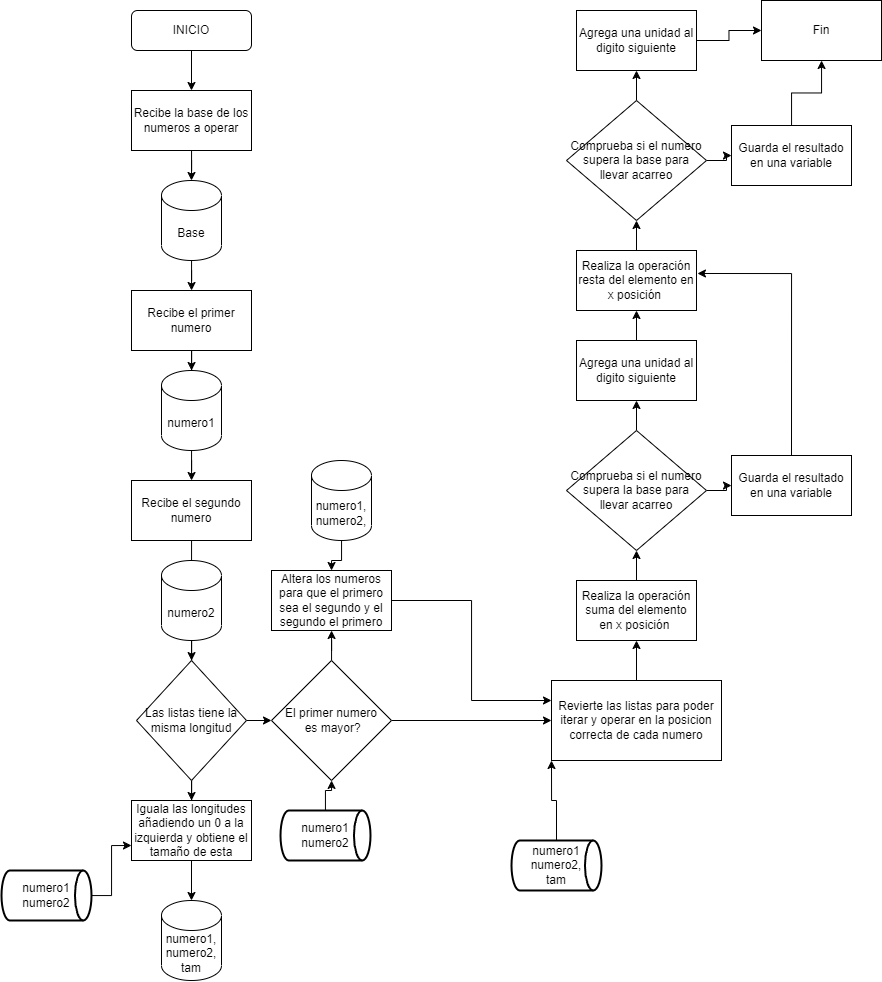

The diagram above was exported from draw.io. Its source (the exported page's mxGraphModel, read from the mxfile embedded in the PNG):
<mxGraphModel dx="2219" dy="892" grid="1" gridSize="10" guides="1" tooltips="1" connect="1" arrows="1" fold="1" page="1" pageScale="1" pageWidth="827" pageHeight="1169" math="0" shadow="0">
  <root>
    <mxCell id="WIyWlLk6GJQsqaUBKTNV-0" />
    <mxCell id="WIyWlLk6GJQsqaUBKTNV-1" parent="WIyWlLk6GJQsqaUBKTNV-0" />
    <mxCell id="sAKck3tXq9poaUU0fLf5-13" style="edgeStyle=orthogonalEdgeStyle;rounded=0;orthogonalLoop=1;jettySize=auto;html=1;" edge="1" parent="WIyWlLk6GJQsqaUBKTNV-1" source="WIyWlLk6GJQsqaUBKTNV-3" target="sAKck3tXq9poaUU0fLf5-0">
      <mxGeometry relative="1" as="geometry" />
    </mxCell>
    <mxCell id="WIyWlLk6GJQsqaUBKTNV-3" value="INICIO" style="rounded=1;whiteSpace=wrap;html=1;fontSize=12;glass=0;strokeWidth=1;shadow=0;" parent="WIyWlLk6GJQsqaUBKTNV-1" vertex="1">
      <mxGeometry x="160" y="80" width="120" height="40" as="geometry" />
    </mxCell>
    <mxCell id="sAKck3tXq9poaUU0fLf5-14" style="edgeStyle=orthogonalEdgeStyle;rounded=0;orthogonalLoop=1;jettySize=auto;html=1;entryX=0.5;entryY=0;entryDx=0;entryDy=0;entryPerimeter=0;" edge="1" parent="WIyWlLk6GJQsqaUBKTNV-1" source="sAKck3tXq9poaUU0fLf5-0" target="sAKck3tXq9poaUU0fLf5-1">
      <mxGeometry relative="1" as="geometry" />
    </mxCell>
    <mxCell id="sAKck3tXq9poaUU0fLf5-0" value="Recibe la base de los numeros a operar" style="rounded=0;whiteSpace=wrap;html=1;" vertex="1" parent="WIyWlLk6GJQsqaUBKTNV-1">
      <mxGeometry x="160" y="160" width="120" height="60" as="geometry" />
    </mxCell>
    <mxCell id="sAKck3tXq9poaUU0fLf5-15" style="edgeStyle=orthogonalEdgeStyle;rounded=0;orthogonalLoop=1;jettySize=auto;html=1;" edge="1" parent="WIyWlLk6GJQsqaUBKTNV-1" source="sAKck3tXq9poaUU0fLf5-1" target="sAKck3tXq9poaUU0fLf5-2">
      <mxGeometry relative="1" as="geometry" />
    </mxCell>
    <mxCell id="sAKck3tXq9poaUU0fLf5-1" value="Base" style="shape=cylinder3;whiteSpace=wrap;html=1;boundedLbl=1;backgroundOutline=1;size=15;" vertex="1" parent="WIyWlLk6GJQsqaUBKTNV-1">
      <mxGeometry x="190" y="250" width="60" height="80" as="geometry" />
    </mxCell>
    <mxCell id="sAKck3tXq9poaUU0fLf5-16" style="edgeStyle=orthogonalEdgeStyle;rounded=0;orthogonalLoop=1;jettySize=auto;html=1;" edge="1" parent="WIyWlLk6GJQsqaUBKTNV-1" source="sAKck3tXq9poaUU0fLf5-2" target="sAKck3tXq9poaUU0fLf5-3">
      <mxGeometry relative="1" as="geometry" />
    </mxCell>
    <mxCell id="sAKck3tXq9poaUU0fLf5-2" value="Recibe el primer numero" style="rounded=0;whiteSpace=wrap;html=1;" vertex="1" parent="WIyWlLk6GJQsqaUBKTNV-1">
      <mxGeometry x="160" y="360" width="120" height="60" as="geometry" />
    </mxCell>
    <mxCell id="sAKck3tXq9poaUU0fLf5-17" style="edgeStyle=orthogonalEdgeStyle;rounded=0;orthogonalLoop=1;jettySize=auto;html=1;" edge="1" parent="WIyWlLk6GJQsqaUBKTNV-1" source="sAKck3tXq9poaUU0fLf5-3" target="sAKck3tXq9poaUU0fLf5-4">
      <mxGeometry relative="1" as="geometry" />
    </mxCell>
    <mxCell id="sAKck3tXq9poaUU0fLf5-3" value="numero1" style="shape=cylinder3;whiteSpace=wrap;html=1;boundedLbl=1;backgroundOutline=1;size=15;" vertex="1" parent="WIyWlLk6GJQsqaUBKTNV-1">
      <mxGeometry x="190" y="440" width="60" height="80" as="geometry" />
    </mxCell>
    <mxCell id="sAKck3tXq9poaUU0fLf5-18" style="edgeStyle=orthogonalEdgeStyle;rounded=0;orthogonalLoop=1;jettySize=auto;html=1;entryX=0.483;entryY=0.375;entryDx=0;entryDy=0;entryPerimeter=0;" edge="1" parent="WIyWlLk6GJQsqaUBKTNV-1" source="sAKck3tXq9poaUU0fLf5-4" target="sAKck3tXq9poaUU0fLf5-5">
      <mxGeometry relative="1" as="geometry" />
    </mxCell>
    <mxCell id="sAKck3tXq9poaUU0fLf5-4" value="Recibe el segundo numero" style="rounded=0;whiteSpace=wrap;html=1;" vertex="1" parent="WIyWlLk6GJQsqaUBKTNV-1">
      <mxGeometry x="160" y="550" width="120" height="60" as="geometry" />
    </mxCell>
    <mxCell id="sAKck3tXq9poaUU0fLf5-19" style="edgeStyle=orthogonalEdgeStyle;rounded=0;orthogonalLoop=1;jettySize=auto;html=1;" edge="1" parent="WIyWlLk6GJQsqaUBKTNV-1" source="sAKck3tXq9poaUU0fLf5-5" target="sAKck3tXq9poaUU0fLf5-6">
      <mxGeometry relative="1" as="geometry" />
    </mxCell>
    <mxCell id="sAKck3tXq9poaUU0fLf5-5" value="numero2" style="shape=cylinder3;whiteSpace=wrap;html=1;boundedLbl=1;backgroundOutline=1;size=15;" vertex="1" parent="WIyWlLk6GJQsqaUBKTNV-1">
      <mxGeometry x="190" y="630" width="60" height="80" as="geometry" />
    </mxCell>
    <mxCell id="sAKck3tXq9poaUU0fLf5-20" style="edgeStyle=orthogonalEdgeStyle;rounded=0;orthogonalLoop=1;jettySize=auto;html=1;" edge="1" parent="WIyWlLk6GJQsqaUBKTNV-1" source="sAKck3tXq9poaUU0fLf5-6" target="sAKck3tXq9poaUU0fLf5-8">
      <mxGeometry relative="1" as="geometry" />
    </mxCell>
    <mxCell id="sAKck3tXq9poaUU0fLf5-57" style="edgeStyle=orthogonalEdgeStyle;rounded=0;orthogonalLoop=1;jettySize=auto;html=1;entryX=0;entryY=0.5;entryDx=0;entryDy=0;" edge="1" parent="WIyWlLk6GJQsqaUBKTNV-1" source="sAKck3tXq9poaUU0fLf5-6" target="sAKck3tXq9poaUU0fLf5-48">
      <mxGeometry relative="1" as="geometry" />
    </mxCell>
    <mxCell id="sAKck3tXq9poaUU0fLf5-6" value="Las listas tiene la misma longitud" style="rhombus;whiteSpace=wrap;html=1;" vertex="1" parent="WIyWlLk6GJQsqaUBKTNV-1">
      <mxGeometry x="165" y="730" width="110" height="120" as="geometry" />
    </mxCell>
    <mxCell id="sAKck3tXq9poaUU0fLf5-12" style="edgeStyle=orthogonalEdgeStyle;rounded=0;orthogonalLoop=1;jettySize=auto;html=1;entryX=0.5;entryY=0;entryDx=0;entryDy=0;entryPerimeter=0;strokeColor=default;" edge="1" parent="WIyWlLk6GJQsqaUBKTNV-1" source="sAKck3tXq9poaUU0fLf5-8" target="sAKck3tXq9poaUU0fLf5-11">
      <mxGeometry relative="1" as="geometry" />
    </mxCell>
    <mxCell id="sAKck3tXq9poaUU0fLf5-8" value="Iguala las longitudes añadiendo un 0 a la izquierda y obtiene el tamaño de esta" style="rounded=0;whiteSpace=wrap;html=1;" vertex="1" parent="WIyWlLk6GJQsqaUBKTNV-1">
      <mxGeometry x="160" y="870" width="120" height="60" as="geometry" />
    </mxCell>
    <mxCell id="sAKck3tXq9poaUU0fLf5-10" style="edgeStyle=orthogonalEdgeStyle;rounded=0;orthogonalLoop=1;jettySize=auto;html=1;entryX=0;entryY=0.75;entryDx=0;entryDy=0;" edge="1" parent="WIyWlLk6GJQsqaUBKTNV-1" source="sAKck3tXq9poaUU0fLf5-9" target="sAKck3tXq9poaUU0fLf5-8">
      <mxGeometry relative="1" as="geometry" />
    </mxCell>
    <mxCell id="sAKck3tXq9poaUU0fLf5-9" value="numero1&lt;br&gt;numero2" style="strokeWidth=2;html=1;shape=mxgraph.flowchart.direct_data;whiteSpace=wrap;" vertex="1" parent="WIyWlLk6GJQsqaUBKTNV-1">
      <mxGeometry x="30" y="940" width="90" height="50" as="geometry" />
    </mxCell>
    <mxCell id="sAKck3tXq9poaUU0fLf5-11" value="numero1,&lt;br&gt;numero2,&lt;br&gt;tam" style="shape=cylinder3;whiteSpace=wrap;html=1;boundedLbl=1;backgroundOutline=1;size=15;" vertex="1" parent="WIyWlLk6GJQsqaUBKTNV-1">
      <mxGeometry x="190" y="970" width="60" height="80" as="geometry" />
    </mxCell>
    <mxCell id="sAKck3tXq9poaUU0fLf5-27" style="edgeStyle=orthogonalEdgeStyle;rounded=0;orthogonalLoop=1;jettySize=auto;html=1;" edge="1" parent="WIyWlLk6GJQsqaUBKTNV-1" source="sAKck3tXq9poaUU0fLf5-22" target="sAKck3tXq9poaUU0fLf5-26">
      <mxGeometry relative="1" as="geometry" />
    </mxCell>
    <mxCell id="sAKck3tXq9poaUU0fLf5-22" value="Revierte las listas para poder iterar y operar en la posicion correcta de cada numero" style="rounded=0;whiteSpace=wrap;html=1;" vertex="1" parent="WIyWlLk6GJQsqaUBKTNV-1">
      <mxGeometry x="580" y="750" width="170" height="80" as="geometry" />
    </mxCell>
    <mxCell id="sAKck3tXq9poaUU0fLf5-25" style="edgeStyle=orthogonalEdgeStyle;rounded=0;orthogonalLoop=1;jettySize=auto;html=1;entryX=0;entryY=1;entryDx=0;entryDy=0;" edge="1" parent="WIyWlLk6GJQsqaUBKTNV-1" source="sAKck3tXq9poaUU0fLf5-24" target="sAKck3tXq9poaUU0fLf5-22">
      <mxGeometry relative="1" as="geometry" />
    </mxCell>
    <mxCell id="sAKck3tXq9poaUU0fLf5-24" value="numero1&lt;br&gt;numero2,&lt;br&gt;tam" style="strokeWidth=2;html=1;shape=mxgraph.flowchart.direct_data;whiteSpace=wrap;" vertex="1" parent="WIyWlLk6GJQsqaUBKTNV-1">
      <mxGeometry x="540" y="910" width="90" height="50" as="geometry" />
    </mxCell>
    <mxCell id="sAKck3tXq9poaUU0fLf5-29" style="edgeStyle=orthogonalEdgeStyle;rounded=0;orthogonalLoop=1;jettySize=auto;html=1;" edge="1" parent="WIyWlLk6GJQsqaUBKTNV-1" source="sAKck3tXq9poaUU0fLf5-26" target="sAKck3tXq9poaUU0fLf5-31">
      <mxGeometry relative="1" as="geometry">
        <mxPoint x="665" y="615" as="targetPoint" />
      </mxGeometry>
    </mxCell>
    <mxCell id="sAKck3tXq9poaUU0fLf5-26" value="Realiza la operación suma del elemento en x posición&amp;nbsp;" style="rounded=0;whiteSpace=wrap;html=1;" vertex="1" parent="WIyWlLk6GJQsqaUBKTNV-1">
      <mxGeometry x="605" y="650" width="120" height="60" as="geometry" />
    </mxCell>
    <mxCell id="sAKck3tXq9poaUU0fLf5-34" style="edgeStyle=orthogonalEdgeStyle;rounded=0;orthogonalLoop=1;jettySize=auto;html=1;" edge="1" parent="WIyWlLk6GJQsqaUBKTNV-1" source="sAKck3tXq9poaUU0fLf5-31" target="sAKck3tXq9poaUU0fLf5-33">
      <mxGeometry relative="1" as="geometry" />
    </mxCell>
    <mxCell id="sAKck3tXq9poaUU0fLf5-35" style="edgeStyle=orthogonalEdgeStyle;rounded=0;orthogonalLoop=1;jettySize=auto;html=1;" edge="1" parent="WIyWlLk6GJQsqaUBKTNV-1" source="sAKck3tXq9poaUU0fLf5-31" target="sAKck3tXq9poaUU0fLf5-32">
      <mxGeometry relative="1" as="geometry" />
    </mxCell>
    <mxCell id="sAKck3tXq9poaUU0fLf5-31" value="Comprueba si el numero supera la base para llevar acarreo" style="rhombus;whiteSpace=wrap;html=1;" vertex="1" parent="WIyWlLk6GJQsqaUBKTNV-1">
      <mxGeometry x="595" y="500" width="140" height="120" as="geometry" />
    </mxCell>
    <mxCell id="sAKck3tXq9poaUU0fLf5-44" style="edgeStyle=orthogonalEdgeStyle;rounded=0;orthogonalLoop=1;jettySize=auto;html=1;" edge="1" parent="WIyWlLk6GJQsqaUBKTNV-1" source="sAKck3tXq9poaUU0fLf5-32" target="sAKck3tXq9poaUU0fLf5-37">
      <mxGeometry relative="1" as="geometry" />
    </mxCell>
    <mxCell id="sAKck3tXq9poaUU0fLf5-32" value="Agrega una unidad al digito siguiente" style="rounded=0;whiteSpace=wrap;html=1;" vertex="1" parent="WIyWlLk6GJQsqaUBKTNV-1">
      <mxGeometry x="605" y="410" width="120" height="60" as="geometry" />
    </mxCell>
    <mxCell id="sAKck3tXq9poaUU0fLf5-43" style="edgeStyle=orthogonalEdgeStyle;rounded=0;orthogonalLoop=1;jettySize=auto;html=1;entryX=1.008;entryY=0.383;entryDx=0;entryDy=0;entryPerimeter=0;exitX=0.5;exitY=0;exitDx=0;exitDy=0;" edge="1" parent="WIyWlLk6GJQsqaUBKTNV-1" source="sAKck3tXq9poaUU0fLf5-33" target="sAKck3tXq9poaUU0fLf5-37">
      <mxGeometry relative="1" as="geometry" />
    </mxCell>
    <mxCell id="sAKck3tXq9poaUU0fLf5-33" value="Guarda el resultado en una variable" style="rounded=0;whiteSpace=wrap;html=1;" vertex="1" parent="WIyWlLk6GJQsqaUBKTNV-1">
      <mxGeometry x="760" y="525" width="120" height="60" as="geometry" />
    </mxCell>
    <mxCell id="sAKck3tXq9poaUU0fLf5-36" style="edgeStyle=orthogonalEdgeStyle;rounded=0;orthogonalLoop=1;jettySize=auto;html=1;" edge="1" parent="WIyWlLk6GJQsqaUBKTNV-1" source="sAKck3tXq9poaUU0fLf5-37" target="sAKck3tXq9poaUU0fLf5-40">
      <mxGeometry relative="1" as="geometry">
        <mxPoint x="665" y="285" as="targetPoint" />
      </mxGeometry>
    </mxCell>
    <mxCell id="sAKck3tXq9poaUU0fLf5-37" value="Realiza la operación resta del elemento en x posición&amp;nbsp;" style="rounded=0;whiteSpace=wrap;html=1;" vertex="1" parent="WIyWlLk6GJQsqaUBKTNV-1">
      <mxGeometry x="605" y="320" width="120" height="60" as="geometry" />
    </mxCell>
    <mxCell id="sAKck3tXq9poaUU0fLf5-38" style="edgeStyle=orthogonalEdgeStyle;rounded=0;orthogonalLoop=1;jettySize=auto;html=1;" edge="1" parent="WIyWlLk6GJQsqaUBKTNV-1" source="sAKck3tXq9poaUU0fLf5-40" target="sAKck3tXq9poaUU0fLf5-42">
      <mxGeometry relative="1" as="geometry" />
    </mxCell>
    <mxCell id="sAKck3tXq9poaUU0fLf5-39" style="edgeStyle=orthogonalEdgeStyle;rounded=0;orthogonalLoop=1;jettySize=auto;html=1;" edge="1" parent="WIyWlLk6GJQsqaUBKTNV-1" source="sAKck3tXq9poaUU0fLf5-40" target="sAKck3tXq9poaUU0fLf5-41">
      <mxGeometry relative="1" as="geometry" />
    </mxCell>
    <mxCell id="sAKck3tXq9poaUU0fLf5-40" value="Comprueba si el numero supera la base para llevar acarreo" style="rhombus;whiteSpace=wrap;html=1;" vertex="1" parent="WIyWlLk6GJQsqaUBKTNV-1">
      <mxGeometry x="595" y="170" width="140" height="120" as="geometry" />
    </mxCell>
    <mxCell id="sAKck3tXq9poaUU0fLf5-47" style="edgeStyle=orthogonalEdgeStyle;rounded=0;orthogonalLoop=1;jettySize=auto;html=1;" edge="1" parent="WIyWlLk6GJQsqaUBKTNV-1" source="sAKck3tXq9poaUU0fLf5-41" target="sAKck3tXq9poaUU0fLf5-45">
      <mxGeometry relative="1" as="geometry" />
    </mxCell>
    <mxCell id="sAKck3tXq9poaUU0fLf5-41" value="Agrega una unidad al digito siguiente" style="rounded=0;whiteSpace=wrap;html=1;" vertex="1" parent="WIyWlLk6GJQsqaUBKTNV-1">
      <mxGeometry x="605" y="80" width="120" height="60" as="geometry" />
    </mxCell>
    <mxCell id="sAKck3tXq9poaUU0fLf5-46" style="edgeStyle=orthogonalEdgeStyle;rounded=0;orthogonalLoop=1;jettySize=auto;html=1;" edge="1" parent="WIyWlLk6GJQsqaUBKTNV-1" source="sAKck3tXq9poaUU0fLf5-42" target="sAKck3tXq9poaUU0fLf5-45">
      <mxGeometry relative="1" as="geometry" />
    </mxCell>
    <mxCell id="sAKck3tXq9poaUU0fLf5-42" value="Guarda el resultado en una variable" style="rounded=0;whiteSpace=wrap;html=1;" vertex="1" parent="WIyWlLk6GJQsqaUBKTNV-1">
      <mxGeometry x="760" y="195" width="120" height="60" as="geometry" />
    </mxCell>
    <mxCell id="sAKck3tXq9poaUU0fLf5-45" value="Fin" style="rounded=0;whiteSpace=wrap;html=1;" vertex="1" parent="WIyWlLk6GJQsqaUBKTNV-1">
      <mxGeometry x="790" y="70" width="120" height="60" as="geometry" />
    </mxCell>
    <mxCell id="sAKck3tXq9poaUU0fLf5-54" style="edgeStyle=orthogonalEdgeStyle;rounded=0;orthogonalLoop=1;jettySize=auto;html=1;" edge="1" parent="WIyWlLk6GJQsqaUBKTNV-1" source="sAKck3tXq9poaUU0fLf5-48" target="sAKck3tXq9poaUU0fLf5-53">
      <mxGeometry relative="1" as="geometry" />
    </mxCell>
    <mxCell id="sAKck3tXq9poaUU0fLf5-56" style="edgeStyle=orthogonalEdgeStyle;rounded=0;orthogonalLoop=1;jettySize=auto;html=1;" edge="1" parent="WIyWlLk6GJQsqaUBKTNV-1" source="sAKck3tXq9poaUU0fLf5-48" target="sAKck3tXq9poaUU0fLf5-22">
      <mxGeometry relative="1" as="geometry" />
    </mxCell>
    <mxCell id="sAKck3tXq9poaUU0fLf5-48" value="El primer numero&lt;br&gt;&amp;nbsp;es mayor?" style="rhombus;whiteSpace=wrap;html=1;" vertex="1" parent="WIyWlLk6GJQsqaUBKTNV-1">
      <mxGeometry x="300" y="730" width="120" height="120" as="geometry" />
    </mxCell>
    <mxCell id="sAKck3tXq9poaUU0fLf5-51" style="edgeStyle=orthogonalEdgeStyle;rounded=0;orthogonalLoop=1;jettySize=auto;html=1;" edge="1" parent="WIyWlLk6GJQsqaUBKTNV-1" source="sAKck3tXq9poaUU0fLf5-49" target="sAKck3tXq9poaUU0fLf5-48">
      <mxGeometry relative="1" as="geometry" />
    </mxCell>
    <mxCell id="sAKck3tXq9poaUU0fLf5-49" value="numero1&lt;br&gt;numero2" style="strokeWidth=2;html=1;shape=mxgraph.flowchart.direct_data;whiteSpace=wrap;" vertex="1" parent="WIyWlLk6GJQsqaUBKTNV-1">
      <mxGeometry x="309" y="880" width="90" height="50" as="geometry" />
    </mxCell>
    <mxCell id="sAKck3tXq9poaUU0fLf5-58" style="edgeStyle=orthogonalEdgeStyle;rounded=0;orthogonalLoop=1;jettySize=auto;html=1;" edge="1" parent="WIyWlLk6GJQsqaUBKTNV-1" source="sAKck3tXq9poaUU0fLf5-50" target="sAKck3tXq9poaUU0fLf5-53">
      <mxGeometry relative="1" as="geometry" />
    </mxCell>
    <mxCell id="sAKck3tXq9poaUU0fLf5-50" value="numero1,&lt;br&gt;numero2," style="shape=cylinder3;whiteSpace=wrap;html=1;boundedLbl=1;backgroundOutline=1;size=15;" vertex="1" parent="WIyWlLk6GJQsqaUBKTNV-1">
      <mxGeometry x="340" y="530" width="60" height="80" as="geometry" />
    </mxCell>
    <mxCell id="sAKck3tXq9poaUU0fLf5-55" style="edgeStyle=orthogonalEdgeStyle;rounded=0;orthogonalLoop=1;jettySize=auto;html=1;entryX=0;entryY=0.25;entryDx=0;entryDy=0;" edge="1" parent="WIyWlLk6GJQsqaUBKTNV-1" source="sAKck3tXq9poaUU0fLf5-53" target="sAKck3tXq9poaUU0fLf5-22">
      <mxGeometry relative="1" as="geometry" />
    </mxCell>
    <mxCell id="sAKck3tXq9poaUU0fLf5-53" value="Altera los numeros para que el primero sea el segundo y el segundo el primero" style="rounded=0;whiteSpace=wrap;html=1;" vertex="1" parent="WIyWlLk6GJQsqaUBKTNV-1">
      <mxGeometry x="300" y="640" width="120" height="60" as="geometry" />
    </mxCell>
  </root>
</mxGraphModel>